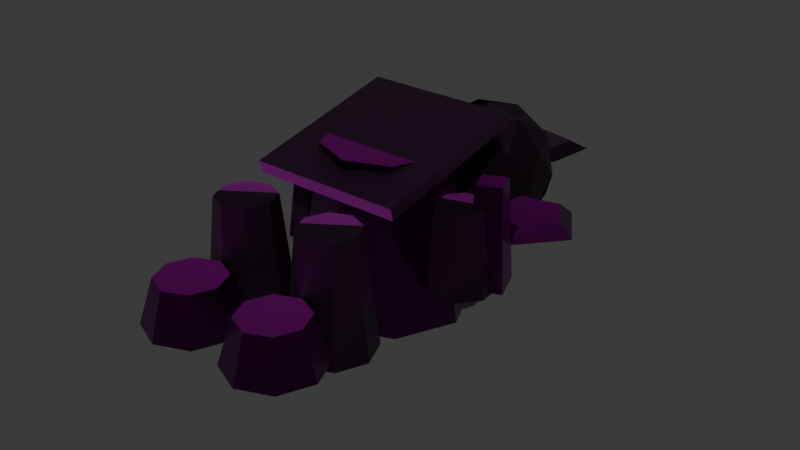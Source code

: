 # Source: OriginalArt_Source.blend  (saved by Blender 5.2.44; exported with 4.5.12 LTS)
import bpy
from mathutils import Matrix  # noqa: F401  (used for matrix-valued properties, if any)

bpy.ops.wm.read_factory_settings(use_empty=True)
scene = bpy.context.scene
scene.name = 'Scene'

# ---- collections
col_collection = bpy.data.collections.new('Collection'); scene.collection.children.link(col_collection)

# ---- images (referenced by path relative to the original .blend; pixels are not part of the script)
import os
ASSET_DIR = os.environ.get("B2B_ASSET_DIR", "")  # directory of the original .blend (textures are referenced by path, not embedded)
HERE = os.path.dirname(os.path.abspath(__file__))  # packed textures are extracted next to this script under _unpacked/

def load_image(name, relpath, width, height, colorspace="sRGB"):
    """Load a texture the original file referenced (path relative to the .blend, or extracted next to this script)."""
    p = next((c for c in (os.path.join(HERE, relpath), os.path.join(ASSET_DIR, relpath)) if relpath and os.path.exists(c)), "")
    if p:
        img = bpy.data.images.load(p, check_existing=True)
        img.name = name
    else:  # same state as the original file: an image datablock whose file is absent (Cycles renders it pink)
        img = bpy.data.images.new(name, width, height)
        img.source = "FILE"
        img.filepath = "//" + (relpath or name)
    img.colorspace_settings.name = colorspace
    return img
img_originalart_albedoatlas = load_image('OriginalArt_AlbedoAtlas', 'OriginalArt_AlbedoAtlas.png', 1024, 1024, 'sRGB')
img_originalart_normalatlas = load_image('OriginalArt_NormalAtlas', 'OriginalArt_NormalAtlas.png', 1024, 1024, 'Non-Color')

# ---- materials (node trees are filled in below, after node groups)
mat_original_umbra_metal = bpy.data.materials.new('Original_Umbra_metal')
mat_original_umbra_skin = bpy.data.materials.new('Original_Umbra_skin')
mat_original_umbra_leather = bpy.data.materials.new('Original_Umbra_leather')
mat_original_umbra_rune = bpy.data.materials.new('Original_Umbra_rune')
mat_original_umbra_fabric = bpy.data.materials.new('Original_Umbra_fabric')

# ---- material node trees
mat_original_umbra_metal.use_nodes = True; mat_original_umbra_metal.node_tree.nodes.clear()
_N = mat_original_umbra_metal.node_tree.nodes; _L = mat_original_umbra_metal.node_tree.links
n0 = _N.new('ShaderNodeBsdfPrincipled'); n0.name = 'Principled BSDF'; n0.location = (-200, 100)
n0.inputs[1].default_value = 0.7
n0.inputs[2].default_value = 0.32
n0.inputs[10].default_value = 0.005
n1 = _N.new('ShaderNodeOutputMaterial'); n1.name = 'Material Output'; n1.location = (200, 100)
n2 = _N.new('ShaderNodeTexImage'); n2.name = 'Image Texture'; n2.location = (0, 0)
n2.image = img_originalart_albedoatlas
n2.extension = 'CLIP'
n3 = _N.new('ShaderNodeMapping'); n3.name = 'Mapping'; n3.location = (0, 0)
n3.inputs[1].default_value = (0.5, 0.0625, 0.0)
n3.inputs[3].default_value = (0.0625, 0.0625, 1.0)
n4 = _N.new('ShaderNodeTexCoord'); n4.name = 'Texture Coordinate'; n4.location = (0, 0)
n5 = _N.new('ShaderNodeTexImage'); n5.name = 'Image Texture.001'; n5.location = (0, 0)
n5.image = img_originalart_normalatlas
n5.extension = 'CLIP'
n6 = _N.new('ShaderNodeMapping'); n6.name = 'Mapping.001'; n6.location = (0, 0)
n6.inputs[1].default_value = (0.5, 0.0625, 0.0)
n6.inputs[3].default_value = (0.0625, 0.0625, 1.0)
n7 = _N.new('ShaderNodeNormalMap'); n7.name = 'Normal Map'; n7.location = (0, 0)
n7.width = 160
_L.new(n0.outputs[0], n1.inputs[0])
_L.new(n4.outputs[2], n3.inputs[0])
_L.new(n3.outputs[0], n2.inputs[0])
_L.new(n2.outputs[0], n0.inputs[0])
_L.new(n4.outputs[2], n6.inputs[0])
_L.new(n6.outputs[0], n5.inputs[0])
_L.new(n5.outputs[0], n7.inputs[1])
_L.new(n7.outputs[0], n0.inputs[5])
n1.is_active_output = True
mat_original_umbra_skin.use_nodes = True; mat_original_umbra_skin.node_tree.nodes.clear()
_N = mat_original_umbra_skin.node_tree.nodes; _L = mat_original_umbra_skin.node_tree.links
n0 = _N.new('ShaderNodeBsdfPrincipled'); n0.name = 'Principled BSDF'; n0.location = (-200, 100)
n0.inputs[1].default_value = 0.16
n0.inputs[2].default_value = 0.55
n0.inputs[10].default_value = 0.005
n1 = _N.new('ShaderNodeOutputMaterial'); n1.name = 'Material Output'; n1.location = (200, 100)
n2 = _N.new('ShaderNodeTexImage'); n2.name = 'Image Texture'; n2.location = (0, 0)
n2.image = img_originalart_albedoatlas
n2.extension = 'CLIP'
n3 = _N.new('ShaderNodeMapping'); n3.name = 'Mapping'; n3.location = (0, 0)
n3.inputs[1].default_value = (0.75, 0.0625, 0.0)
n3.inputs[3].default_value = (0.0625, 0.0625, 1.0)
n4 = _N.new('ShaderNodeTexCoord'); n4.name = 'Texture Coordinate'; n4.location = (0, 0)
n5 = _N.new('ShaderNodeTexImage'); n5.name = 'Image Texture.001'; n5.location = (0, 0)
n5.image = img_originalart_normalatlas
n5.extension = 'CLIP'
n6 = _N.new('ShaderNodeMapping'); n6.name = 'Mapping.001'; n6.location = (0, 0)
n6.inputs[1].default_value = (0.75, 0.0625, 0.0)
n6.inputs[3].default_value = (0.0625, 0.0625, 1.0)
n7 = _N.new('ShaderNodeNormalMap'); n7.name = 'Normal Map'; n7.location = (0, 0)
n7.width = 160
_L.new(n0.outputs[0], n1.inputs[0])
_L.new(n4.outputs[2], n3.inputs[0])
_L.new(n3.outputs[0], n2.inputs[0])
_L.new(n2.outputs[0], n0.inputs[0])
_L.new(n4.outputs[2], n6.inputs[0])
_L.new(n6.outputs[0], n5.inputs[0])
_L.new(n5.outputs[0], n7.inputs[1])
_L.new(n7.outputs[0], n0.inputs[5])
n1.is_active_output = True
mat_original_umbra_leather.use_nodes = True; mat_original_umbra_leather.node_tree.nodes.clear()
_N = mat_original_umbra_leather.node_tree.nodes; _L = mat_original_umbra_leather.node_tree.links
n0 = _N.new('ShaderNodeBsdfPrincipled'); n0.name = 'Principled BSDF'; n0.location = (-200, 100)
n0.inputs[1].default_value = 0.16
n0.inputs[2].default_value = 0.55
n0.inputs[10].default_value = 0.005
n1 = _N.new('ShaderNodeOutputMaterial'); n1.name = 'Material Output'; n1.location = (200, 100)
n2 = _N.new('ShaderNodeTexImage'); n2.name = 'Image Texture'; n2.location = (0, 0)
n2.image = img_originalart_albedoatlas
n2.extension = 'CLIP'
n3 = _N.new('ShaderNodeMapping'); n3.name = 'Mapping'; n3.location = (0, 0)
n3.inputs[1].default_value = (0.625, 0.0625, 0.0)
n3.inputs[3].default_value = (0.0625, 0.0625, 1.0)
n4 = _N.new('ShaderNodeTexCoord'); n4.name = 'Texture Coordinate'; n4.location = (0, 0)
n5 = _N.new('ShaderNodeTexImage'); n5.name = 'Image Texture.001'; n5.location = (0, 0)
n5.image = img_originalart_normalatlas
n5.extension = 'CLIP'
n6 = _N.new('ShaderNodeMapping'); n6.name = 'Mapping.001'; n6.location = (0, 0)
n6.inputs[1].default_value = (0.625, 0.0625, 0.0)
n6.inputs[3].default_value = (0.0625, 0.0625, 1.0)
n7 = _N.new('ShaderNodeNormalMap'); n7.name = 'Normal Map'; n7.location = (0, 0)
n7.width = 160
_L.new(n0.outputs[0], n1.inputs[0])
_L.new(n4.outputs[2], n3.inputs[0])
_L.new(n3.outputs[0], n2.inputs[0])
_L.new(n2.outputs[0], n0.inputs[0])
_L.new(n4.outputs[2], n6.inputs[0])
_L.new(n6.outputs[0], n5.inputs[0])
_L.new(n5.outputs[0], n7.inputs[1])
_L.new(n7.outputs[0], n0.inputs[5])
n1.is_active_output = True
mat_original_umbra_rune.use_nodes = True; mat_original_umbra_rune.node_tree.nodes.clear()
_N = mat_original_umbra_rune.node_tree.nodes; _L = mat_original_umbra_rune.node_tree.links
n0 = _N.new('ShaderNodeBsdfPrincipled'); n0.name = 'Principled BSDF'; n0.location = (-200, 100)
n0.inputs[1].default_value = 0.16
n0.inputs[2].default_value = 0.55
n0.inputs[10].default_value = 0.005
n1 = _N.new('ShaderNodeOutputMaterial'); n1.name = 'Material Output'; n1.location = (200, 100)
n2 = _N.new('ShaderNodeTexImage'); n2.name = 'Image Texture'; n2.location = (0, 0)
n2.image = img_originalart_albedoatlas
n2.extension = 'CLIP'
n3 = _N.new('ShaderNodeMapping'); n3.name = 'Mapping'; n3.location = (0, 0)
n3.inputs[1].default_value = (0.6875, 0.0625, 0.0)
n3.inputs[3].default_value = (0.0625, 0.0625, 1.0)
n4 = _N.new('ShaderNodeTexCoord'); n4.name = 'Texture Coordinate'; n4.location = (0, 0)
n5 = _N.new('ShaderNodeTexImage'); n5.name = 'Image Texture.001'; n5.location = (0, 0)
n5.image = img_originalart_normalatlas
n5.extension = 'CLIP'
n6 = _N.new('ShaderNodeMapping'); n6.name = 'Mapping.001'; n6.location = (0, 0)
n6.inputs[1].default_value = (0.6875, 0.0625, 0.0)
n6.inputs[3].default_value = (0.0625, 0.0625, 1.0)
n7 = _N.new('ShaderNodeNormalMap'); n7.name = 'Normal Map'; n7.location = (0, 0)
n7.width = 160
_L.new(n0.outputs[0], n1.inputs[0])
_L.new(n4.outputs[2], n3.inputs[0])
_L.new(n3.outputs[0], n2.inputs[0])
_L.new(n2.outputs[0], n0.inputs[0])
_L.new(n4.outputs[2], n6.inputs[0])
_L.new(n6.outputs[0], n5.inputs[0])
_L.new(n5.outputs[0], n7.inputs[1])
_L.new(n7.outputs[0], n0.inputs[5])
n1.is_active_output = True
mat_original_umbra_fabric.use_nodes = True; mat_original_umbra_fabric.node_tree.nodes.clear()
_N = mat_original_umbra_fabric.node_tree.nodes; _L = mat_original_umbra_fabric.node_tree.links
n0 = _N.new('ShaderNodeBsdfPrincipled'); n0.name = 'Principled BSDF'; n0.location = (-200, 100)
n0.inputs[1].default_value = 0.16
n0.inputs[2].default_value = 0.55
n0.inputs[10].default_value = 0.005
n1 = _N.new('ShaderNodeOutputMaterial'); n1.name = 'Material Output'; n1.location = (200, 100)
n2 = _N.new('ShaderNodeTexImage'); n2.name = 'Image Texture'; n2.location = (0, 0)
n2.image = img_originalart_albedoatlas
n2.extension = 'CLIP'
n3 = _N.new('ShaderNodeMapping'); n3.name = 'Mapping'; n3.location = (0, 0)
n3.inputs[1].default_value = (0.5625, 0.0625, 0.0)
n3.inputs[3].default_value = (0.0625, 0.0625, 1.0)
n4 = _N.new('ShaderNodeTexCoord'); n4.name = 'Texture Coordinate'; n4.location = (0, 0)
n5 = _N.new('ShaderNodeTexImage'); n5.name = 'Image Texture.001'; n5.location = (0, 0)
n5.image = img_originalart_normalatlas
n5.extension = 'CLIP'
n6 = _N.new('ShaderNodeMapping'); n6.name = 'Mapping.001'; n6.location = (0, 0)
n6.inputs[1].default_value = (0.5625, 0.0625, 0.0)
n6.inputs[3].default_value = (0.0625, 0.0625, 1.0)
n7 = _N.new('ShaderNodeNormalMap'); n7.name = 'Normal Map'; n7.location = (0, 0)
n7.width = 160
_L.new(n0.outputs[0], n1.inputs[0])
_L.new(n4.outputs[2], n3.inputs[0])
_L.new(n3.outputs[0], n2.inputs[0])
_L.new(n2.outputs[0], n0.inputs[0])
_L.new(n4.outputs[2], n6.inputs[0])
_L.new(n6.outputs[0], n5.inputs[0])
_L.new(n5.outputs[0], n7.inputs[1])
_L.new(n7.outputs[0], n0.inputs[5])
n1.is_active_output = True

# ---- world
world_world = bpy.data.worlds.new('World'); scene.world = world_world
world_world.use_nodes = True; world_world.node_tree.nodes.clear()
_N = world_world.node_tree.nodes; _L = world_world.node_tree.links
n0 = _N.new('ShaderNodeOutputWorld'); n0.name = 'World Output'; n0.location = (200, 100)
n1 = _N.new('ShaderNodeBackground'); n1.name = 'Background'; n1.location = (-200, 100)
n1.inputs[0].default_value = (0.05088, 0.05088, 0.05088, 1.0)
_L.new(n1.outputs[0], n0.inputs[0])
n0.is_active_output = True
world_world.color = (0.05088, 0.05088, 0.05088)
world_world.sun_shadow_jitter_overblur = 0.0

# ---- meshes
me_cone = bpy.data.meshes.new('Cone')
me_cone.from_pydata([(0.0, 0.4, -0.39), (0.0, 0.28, 0.39), (0.297, 0.2828, -0.39), (0.2079, 0.198, 0.39), (0.42, 0.0, -0.39), (0.294, 0.0, 0.39), (0.297, -0.2828, -0.39), (0.2079, -0.198, 0.39), (0.0, -0.4, -0.39), (0.0, -0.28, 0.39), (-0.297, -0.2828, -0.39), (-0.2079, -0.198, 0.39), (-0.42, 0.0, -0.39), (-0.294, 0.0, 0.39), (-0.297, 0.2828, -0.39), (-0.2079, 0.198, 0.39), (0.0, 0.8, -0.34), (0.246, 0.6213, -0.1521), (-0.09397, 0.5108, -0.1521), (-0.3041, 0.8, -0.1521), (-0.09397, 1.089, -0.1521), (0.246, 0.9787, -0.1521), (0.09397, 0.5108, 0.1521), (-0.246, 0.6213, 0.1521), (-0.246, 0.9787, 0.1521), (0.09397, 1.089, 0.1521), (0.3041, 0.8, 0.1521), (0.0, 0.8, 0.34), (-0.05523, 0.63, -0.2892), (0.1446, 0.6949, -0.2892), (0.08938, 0.5249, -0.1788), (0.2892, 0.8, -0.1788), (0.1446, 0.9051, -0.2892), (-0.1787, 0.8, -0.2892), (-0.234, 0.63, -0.1788), (-0.05523, 0.97, -0.2892), (-0.234, 0.97, -0.1788), (0.08938, 1.075, -0.1788), (0.3234, 0.6949, 0.0), (0.3234, 0.9051, 0.0), (0.0, 0.46, 0.0), (0.1998, 0.5249, 0.0), (-0.3234, 0.6949, 0.0), (-0.1998, 0.5249, 0.0), (-0.1998, 1.075, 0.0), (-0.3234, 0.9051, 0.0), (0.1998, 1.075, 0.0), (0.0, 1.14, 0.0), (0.234, 0.63, 0.1788), (-0.08938, 0.5249, 0.1788), (-0.2892, 0.8, 0.1788), (-0.08938, 1.075, 0.1788), (0.234, 0.97, 0.1788), (0.05523, 0.63, 0.2892), (0.1787, 0.8, 0.2892), (-0.1446, 0.6949, 0.2892), (-0.1446, 0.9051, 0.2892), (0.05523, 0.97, 0.2892), (-0.4669, 0.1834, -0.2), (-0.4528, 0.1344, 0.2), (-0.3376, 0.1687, -0.2), (-0.3623, 0.1241, 0.2), (-0.2566, 0.06686, -0.2), (-0.3056, 0.0528, 0.2), (-0.2713, -0.06242, -0.2), (-0.3159, -0.03769, 0.2), (-0.3731, -0.1434, -0.2), (-0.3872, -0.09439, 0.2), (-0.5024, -0.1287, -0.2), (-0.4777, -0.08408, 0.2), (-0.5834, -0.02686, -0.2), (-0.5344, -0.0128, 0.2), (-0.5687, 0.1024, -0.2), (-0.5241, 0.07769, 0.2), (0.4669, 0.1834, -0.2), (0.4528, 0.1344, 0.2), (0.5687, 0.1024, -0.2), (0.5241, 0.07769, 0.2), (0.5834, -0.02686, -0.2), (0.5344, -0.0128, 0.2), (0.5024, -0.1287, -0.2), (0.4777, -0.08408, 0.2), (0.3731, -0.1434, -0.2), (0.3872, -0.09439, 0.2), (0.2713, -0.06242, -0.2), (0.3159, -0.03769, 0.2), (0.2566, 0.06686, -0.2), (0.3056, 0.0528, 0.2), (0.3376, 0.1687, -0.2), (0.3623, 0.1241, 0.2), (-0.24, -0.42, -0.28), (-0.24, -0.48, 0.28), (-0.09858, -0.4786, -0.28), (-0.141, -0.521, 0.28), (-0.04, -0.62, -0.28), (-0.1, -0.62, 0.28), (-0.09858, -0.7614, -0.28), (-0.141, -0.719, 0.28), (-0.24, -0.82, -0.28), (-0.24, -0.76, 0.28), (-0.3814, -0.7614, -0.28), (-0.339, -0.719, 0.28), (-0.44, -0.62, -0.28), (-0.38, -0.62, 0.28), (-0.3814, -0.4786, -0.28), (-0.339, -0.521, 0.28), (0.24, -0.42, -0.28), (0.24, -0.48, 0.28), (0.3814, -0.4786, -0.28), (0.339, -0.521, 0.28), (0.44, -0.62, -0.28), (0.38, -0.62, 0.28), (0.3814, -0.7614, -0.28), (0.339, -0.719, 0.28), (0.24, -0.82, -0.28), (0.24, -0.76, 0.28), (0.09858, -0.7614, -0.28), (0.141, -0.719, 0.28), (0.04, -0.62, -0.28), (0.1, -0.62, 0.28), (0.09858, -0.4786, -0.28), (0.141, -0.521, 0.28), (-0.24, -0.72, -0.19), (-0.24, -0.789, 0.03), (-0.07737, -0.7874, -0.19), (-0.1262, -0.8362, 0.03), (-0.01, -0.95, -0.19), (-0.079, -0.95, 0.03), (-0.07737, -1.113, -0.19), (-0.1262, -1.064, 0.03), (-0.24, -1.18, -0.19), (-0.24, -1.111, 0.03), (-0.4026, -1.113, -0.19), (-0.3538, -1.064, 0.03), (-0.47, -0.95, -0.19), (-0.401, -0.95, 0.03), (-0.4026, -0.7874, -0.19), (-0.3538, -0.8362, 0.03), (0.24, -0.72, -0.19), (0.24, -0.789, 0.03), (0.4026, -0.7874, -0.19), (0.3538, -0.8362, 0.03), (0.47, -0.95, -0.19), (0.401, -0.95, 0.03), (0.4026, -1.113, -0.19), (0.3538, -1.064, 0.03), (0.24, -1.18, -0.19), (0.24, -1.111, 0.03), (0.07737, -1.113, -0.19), (0.1262, -1.064, 0.03), (0.01, -0.95, -0.19), (0.079, -0.95, 0.03), (0.07737, -0.7874, -0.19), (0.1262, -0.8362, 0.03), (0.0, 0.29, 0.0), (0.0, -0.21, -0.084), (0.3111, 0.29, -0.08201), (0.2178, -0.21, -0.1414), (0.44, 0.29, -0.28), (0.308, -0.21, -0.28), (0.3111, 0.29, -0.478), (0.2178, -0.21, -0.4186), (0.0, 0.29, -0.56), (0.0, -0.21, -0.476), (-0.3111, 0.29, -0.478), (-0.2178, -0.21, -0.4186), (-0.44, 0.29, -0.28), (-0.308, -0.21, -0.28), (-0.3111, 0.29, -0.08201), (-0.2178, -0.21, -0.1414), (0.0, 0.22, -0.64), (0.1013, 0.1464, -0.5626), (-0.03869, 0.1009, -0.5626), (-0.1252, 0.22, -0.5626), (-0.03869, 0.3391, -0.5626), (0.1013, 0.2936, -0.5626), (0.03869, 0.1009, -0.4374), (-0.1013, 0.1464, -0.4374), (-0.1013, 0.2936, -0.4374), (0.03869, 0.3391, -0.4374), (0.1252, 0.22, -0.4374), (0.0, 0.22, -0.36), (-0.02274, 0.15, -0.6191), (0.05955, 0.1767, -0.6191), (0.0368, 0.1067, -0.5736), (0.1191, 0.22, -0.5736), (0.05955, 0.2633, -0.6191), (-0.0736, 0.22, -0.6191), (-0.09635, 0.15, -0.5736), (-0.02274, 0.29, -0.6191), (-0.09635, 0.29, -0.5736), (0.0368, 0.3333, -0.5736), (0.1331, 0.1767, -0.5), (0.1331, 0.2633, -0.5), (0.0, 0.08, -0.5), (0.08229, 0.1067, -0.5), (-0.1331, 0.1767, -0.5), (-0.08229, 0.1067, -0.5), (-0.08229, 0.3333, -0.5), (-0.1331, 0.2633, -0.5), (0.08229, 0.3333, -0.5), (0.0, 0.36, -0.5), (0.09635, 0.15, -0.4264), (-0.0368, 0.1067, -0.4264), (-0.1191, 0.22, -0.4264), (-0.0368, 0.3333, -0.4264), (0.09635, 0.29, -0.4264), (0.02274, 0.15, -0.3809), (0.0736, 0.22, -0.3809), (-0.05955, 0.1767, -0.3809), (-0.05955, 0.2633, -0.3809), (0.02274, 0.29, -0.3809), (-0.38, -0.3948, 0.2654), (-0.38, -0.4073, 0.3241), (-0.38, 0.4073, 0.4359), (-0.38, 0.3948, 0.4946), (0.38, -0.3948, 0.2654), (0.38, -0.4073, 0.3241), (0.38, 0.4073, 0.4359), (0.38, 0.3948, 0.4946), (-0.5899, 0.6625, -0.03), (-0.5629, 0.5958, 0.03), (-0.3161, 0.5943, -0.03), (-0.3713, 0.548, 0.03), (-0.2965, 0.3128, -0.03), (-0.3575, 0.351, 0.03), (-0.5581, 0.2071, -0.03), (-0.5406, 0.277, 0.03), (-0.7394, 0.4233, -0.03), (-0.6676, 0.4283, 0.03), (0.5899, 0.6625, -0.03), (0.5629, 0.5958, 0.03), (0.7394, 0.4233, -0.03), (0.6676, 0.4283, 0.03), (0.5581, 0.2071, -0.03), (0.5406, 0.277, 0.03), (0.2965, 0.3128, -0.03), (0.3575, 0.351, 0.03), (0.3161, 0.5943, -0.03), (0.3713, 0.548, 0.03), (-0.06064, 1.411, -0.02), (-0.04245, 1.348, 0.02), (0.2555, 1.344, -0.02), (0.1789, 1.301, 0.02), (0.2186, 1.078, -0.02), (0.153, 1.114, 0.02), (-0.1204, 0.9803, -0.02), (-0.08431, 1.046, 0.02), (-0.293, 1.187, -0.02), (-0.2051, 1.191, 0.02)], [], [(0, 1, 3, 2), (2, 3, 5, 4), (4, 5, 7, 6), (6, 7, 9, 8), (8, 9, 11, 10), (10, 11, 13, 12), (3, 1, 15, 13, 11, 9, 7, 5), (12, 13, 15, 14), (14, 15, 1, 0), (0, 2, 4, 6, 8, 10, 12, 14), (16, 29, 28), (17, 29, 31), (16, 28, 33), (16, 33, 35), (16, 35, 32), (17, 31, 38), (18, 30, 40), (19, 34, 42), (20, 36, 44), (21, 37, 46), (17, 38, 41), (18, 40, 43), (19, 42, 45), (20, 44, 47), (21, 46, 39), (22, 48, 53), (23, 49, 55), (24, 50, 56), (25, 51, 57), (26, 52, 54), (54, 57, 27), (54, 52, 57), (52, 25, 57), (57, 56, 27), (57, 51, 56), (51, 24, 56), (56, 55, 27), (56, 50, 55), (50, 23, 55), (55, 53, 27), (55, 49, 53), (49, 22, 53), (53, 54, 27), (53, 48, 54), (48, 26, 54), (39, 52, 26), (39, 46, 52), (46, 25, 52), (47, 51, 25), (47, 44, 51), (44, 24, 51), (45, 50, 24), (45, 42, 50), (42, 23, 50), (43, 49, 23), (43, 40, 49), (40, 22, 49), (41, 48, 22), (41, 38, 48), (38, 26, 48), (46, 47, 25), (46, 37, 47), (37, 20, 47), (44, 45, 24), (44, 36, 45), (36, 19, 45), (42, 43, 23), (42, 34, 43), (34, 18, 43), (40, 41, 22), (40, 30, 41), (30, 17, 41), (38, 39, 26), (38, 31, 39), (31, 21, 39), (32, 37, 21), (32, 35, 37), (35, 20, 37), (35, 36, 20), (35, 33, 36), (33, 19, 36), (33, 34, 19), (33, 28, 34), (28, 18, 34), (31, 32, 21), (31, 29, 32), (29, 16, 32), (28, 30, 18), (28, 29, 30), (29, 17, 30), (58, 59, 61, 60), (60, 61, 63, 62), (62, 63, 65, 64), (64, 65, 67, 66), (66, 67, 69, 68), (68, 69, 71, 70), (61, 59, 73, 71, 69, 67, 65, 63), (70, 71, 73, 72), (72, 73, 59, 58), (58, 60, 62, 64, 66, 68, 70, 72), (74, 75, 77, 76), (76, 77, 79, 78), (78, 79, 81, 80), (80, 81, 83, 82), (82, 83, 85, 84), (84, 85, 87, 86), (77, 75, 89, 87, 85, 83, 81, 79), (86, 87, 89, 88), (88, 89, 75, 74), (74, 76, 78, 80, 82, 84, 86, 88), (90, 91, 93, 92), (92, 93, 95, 94), (94, 95, 97, 96), (96, 97, 99, 98), (98, 99, 101, 100), (100, 101, 103, 102), (93, 91, 105, 103, 101, 99, 97, 95), (102, 103, 105, 104), (104, 105, 91, 90), (90, 92, 94, 96, 98, 100, 102, 104), (106, 107, 109, 108), (108, 109, 111, 110), (110, 111, 113, 112), (112, 113, 115, 114), (114, 115, 117, 116), (116, 117, 119, 118), (109, 107, 121, 119, 117, 115, 113, 111), (118, 119, 121, 120), (120, 121, 107, 106), (106, 108, 110, 112, 114, 116, 118, 120), (122, 123, 125, 124), (124, 125, 127, 126), (126, 127, 129, 128), (128, 129, 131, 130), (130, 131, 133, 132), (132, 133, 135, 134), (125, 123, 137, 135, 133, 131, 129, 127), (134, 135, 137, 136), (136, 137, 123, 122), (122, 124, 126, 128, 130, 132, 134, 136), (138, 139, 141, 140), (140, 141, 143, 142), (142, 143, 145, 144), (144, 145, 147, 146), (146, 147, 149, 148), (148, 149, 151, 150), (141, 139, 153, 151, 149, 147, 145, 143), (150, 151, 153, 152), (152, 153, 139, 138), (138, 140, 142, 144, 146, 148, 150, 152), (154, 155, 157, 156), (156, 157, 159, 158), (158, 159, 161, 160), (160, 161, 163, 162), (162, 163, 165, 164), (164, 165, 167, 166), (157, 155, 169, 167, 165, 163, 161, 159), (166, 167, 169, 168), (168, 169, 155, 154), (154, 156, 158, 160, 162, 164, 166, 168), (170, 183, 182), (171, 183, 185), (170, 182, 187), (170, 187, 189), (170, 189, 186), (171, 185, 192), (172, 184, 194), (173, 188, 196), (174, 190, 198), (175, 191, 200), (171, 192, 195), (172, 194, 197), (173, 196, 199), (174, 198, 201), (175, 200, 193), (176, 202, 207), (177, 203, 209), (178, 204, 210), (179, 205, 211), (180, 206, 208), (208, 211, 181), (208, 206, 211), (206, 179, 211), (211, 210, 181), (211, 205, 210), (205, 178, 210), (210, 209, 181), (210, 204, 209), (204, 177, 209), (209, 207, 181), (209, 203, 207), (203, 176, 207), (207, 208, 181), (207, 202, 208), (202, 180, 208), (193, 206, 180), (193, 200, 206), (200, 179, 206), (201, 205, 179), (201, 198, 205), (198, 178, 205), (199, 204, 178), (199, 196, 204), (196, 177, 204), (197, 203, 177), (197, 194, 203), (194, 176, 203), (195, 202, 176), (195, 192, 202), (192, 180, 202), (200, 201, 179), (200, 191, 201), (191, 174, 201), (198, 199, 178), (198, 190, 199), (190, 173, 199), (196, 197, 177), (196, 188, 197), (188, 172, 197), (194, 195, 176), (194, 184, 195), (184, 171, 195), (192, 193, 180), (192, 185, 193), (185, 175, 193), (186, 191, 175), (186, 189, 191), (189, 174, 191), (189, 190, 174), (189, 187, 190), (187, 173, 190), (187, 188, 173), (187, 182, 188), (182, 172, 188), (185, 186, 175), (185, 183, 186), (183, 170, 186), (182, 184, 172), (182, 183, 184), (183, 171, 184), (212, 213, 215, 214), (214, 215, 219, 218), (218, 219, 217, 216), (216, 217, 213, 212), (214, 218, 216, 212), (219, 215, 213, 217), (220, 221, 223, 222), (222, 223, 225, 224), (224, 225, 227, 226), (223, 221, 229, 227, 225), (226, 227, 229, 228), (228, 229, 221, 220), (220, 222, 224, 226, 228), (230, 231, 233, 232), (232, 233, 235, 234), (234, 235, 237, 236), (233, 231, 239, 237, 235), (236, 237, 239, 238), (238, 239, 231, 230), (230, 232, 234, 236, 238), (240, 241, 243, 242), (242, 243, 245, 244), (244, 245, 247, 246), (243, 241, 249, 247, 245), (246, 247, 249, 248), (248, 249, 241, 240), (240, 242, 244, 246, 248)])
me_cone.polygons.foreach_set('material_index', [0, 0, 0, 0, 0, 0, 0, 0, 0, 0, 1, 1, 1, 1, 1, 1, 1, 1, 1, 1, 1, 1, 1, 1, 1, 1, 1, 1, 1, 1, 1, 1, 1, 1, 1, 1, 1, 1, 1, 1, 1, 1, 1, 1, 1, 1, 1, 1, 1, 1, 1, 1, 1, 1, 1, 1, 1, 1, 1, 1, 1, 1, 1, 1, 1, 1, 1, 1, 1, 1, 1, 1, 1, 1, 1, 1, 1, 1, 1, 1, 1, 1, 1, 1, 1, 1, 1, 1, 1, 1, 2, 2, 2, 2, 2, 2, 2, 2, 2, 2, 2, 2, 2, 2, 2, 2, 2, 2, 2, 2, 2, 2, 2, 2, 2, 2, 2, 2, 2, 2, 2, 2, 2, 2, 2, 2, 2, 2, 2, 2, 0, 0, 0, 0, 0, 0, 0, 0, 0, 0, 0, 0, 0, 0, 0, 0, 0, 0, 0, 0, 0, 0, 0, 0, 0, 0, 0, 0, 0, 0, 3, 3, 3, 3, 3, 3, 3, 3, 3, 3, 3, 3, 3, 3, 3, 3, 3, 3, 3, 3, 3, 3, 3, 3, 3, 3, 3, 3, 3, 3, 3, 3, 3, 3, 3, 3, 3, 3, 3, 3, 3, 3, 3, 3, 3, 3, 3, 3, 3, 3, 3, 3, 3, 3, 3, 3, 3, 3, 3, 3, 3, 3, 3, 3, 3, 3, 3, 3, 3, 3, 3, 3, 3, 3, 3, 3, 3, 3, 3, 3, 4, 4, 4, 4, 4, 4, 0, 0, 0, 0, 0, 0, 0, 0, 0, 0, 0, 0, 0, 0, 3, 3, 3, 3, 3, 3, 3])
_uv = me_cone.uv_layers.new(name='UVMap')
_uv.uv.foreach_set('vector', [1.0, 0.5, 1.0, 1.0, 0.875, 1.0, 0.875, 0.5, 0.875, 0.5, 0.875, 1.0, 0.75, 1.0, 0.75, 0.5, 0.75, 0.5, 0.75, 1.0, 0.625, 1.0, 0.625, 0.5, 0.625, 0.5, 0.625, 1.0, 0.5, 1.0, 0.5, 0.5, 0.5, 0.5, 0.5, 1.0, 0.375, 1.0, 0.375, 0.5, 0.375, 0.5, 0.375, 1.0, 0.25, 1.0, 0.25, 0.5, 0.4197, 0.4197, 0.25, 0.49, 0.08029, 0.4197, 0.01, 0.25, 0.08029, 0.08029, 0.25, 0.01, 0.4197, 0.08029, 0.49, 0.25, 0.25, 0.5, 0.25, 1.0, 0.125, 1.0, 0.125, 0.5, 0.125, 0.5, 0.125, 1.0, 0.0, 1.0, 0.0, 0.5, 0.75, 0.49, 0.9197, 0.4197, 0.99, 0.25, 0.9197, 0.08029, 0.75, 0.01, 0.5803, 0.08029, 0.51, 0.25, 0.5803, 0.4197, 0.1818, 0.0, 0.2273, 0.07873, 0.1364, 0.07873, 0.2727, 0.1575, 0.3182, 0.07873, 0.3636, 0.1575, 0.9091, 0.0, 0.9545, 0.07873, 0.8636, 0.07873, 0.7273, 0.0, 0.7727, 0.07873, 0.6818, 0.07873, 0.5455, 0.0, 0.5909, 0.07873, 0.5, 0.07873, 0.2727, 0.1575, 0.3636, 0.1575, 0.3182, 0.2362, 0.09091, 0.1575, 0.1818, 0.1575, 0.1364, 0.2362, 0.8182, 0.1575, 0.9091, 0.1575, 0.8636, 0.2362, 0.6364, 0.1575, 0.7273, 0.1575, 0.6818, 0.2362, 0.4545, 0.1575, 0.5455, 0.1575, 0.5, 0.2362, 0.2727, 0.1575, 0.3182, 0.2362, 0.2273, 0.2362, 0.09091, 0.1575, 0.1364, 0.2362, 0.04546, 0.2362, 0.8182, 0.1575, 0.8636, 0.2362, 0.7727, 0.2362, 0.6364, 0.1575, 0.6818, 0.2362, 0.5909, 0.2362, 0.4545, 0.1575, 0.5, 0.2362, 0.4091, 0.2362, 0.1818, 0.3149, 0.2727, 0.3149, 0.2273, 0.3937, 0.0, 0.3149, 0.09091, 0.3149, 0.04546, 0.3937, 0.7273, 0.3149, 0.8182, 0.3149, 0.7727, 0.3937, 0.5455, 0.3149, 0.6364, 0.3149, 0.5909, 0.3937, 0.3636, 0.3149, 0.4545, 0.3149, 0.4091, 0.3937, 0.4091, 0.3937, 0.5, 0.3937, 0.4545, 0.4724, 0.4091, 0.3937, 0.4545, 0.3149, 0.5, 0.3937, 0.4545, 0.3149, 0.5455, 0.3149, 0.5, 0.3937, 0.5909, 0.3937, 0.6818, 0.3937, 0.6364, 0.4724, 0.5909, 0.3937, 0.6364, 0.3149, 0.6818, 0.3937, 0.6364, 0.3149, 0.7273, 0.3149, 0.6818, 0.3937, 0.7727, 0.3937, 0.8636, 0.3937, 0.8182, 0.4724, 0.7727, 0.3937, 0.8182, 0.3149, 0.8636, 0.3937, 0.8182, 0.3149, 0.9091, 0.3149, 0.8636, 0.3937, 0.04546, 0.3937, 0.1364, 0.3937, 0.09091, 0.4724, 0.04546, 0.3937, 0.09091, 0.3149, 0.1364, 0.3937, 0.09091, 0.3149, 0.1818, 0.3149, 0.1364, 0.3937, 0.2273, 0.3937, 0.3182, 0.3937, 0.2727, 0.4724, 0.2273, 0.3937, 0.2727, 0.3149, 0.3182, 0.3937, 0.2727, 0.3149, 0.3636, 0.3149, 0.3182, 0.3937, 0.4091, 0.2362, 0.4545, 0.3149, 0.3636, 0.3149, 0.4091, 0.2362, 0.5, 0.2362, 0.4545, 0.3149, 0.5, 0.2362, 0.5455, 0.3149, 0.4545, 0.3149, 0.5909, 0.2362, 0.6364, 0.3149, 0.5455, 0.3149, 0.5909, 0.2362, 0.6818, 0.2362, 0.6364, 0.3149, 0.6818, 0.2362, 0.7273, 0.3149, 0.6364, 0.3149, 0.7727, 0.2362, 0.8182, 0.3149, 0.7273, 0.3149, 0.7727, 0.2362, 0.8636, 0.2362, 0.8182, 0.3149, 0.8636, 0.2362, 0.9091, 0.3149, 0.8182, 0.3149, 0.04546, 0.2362, 0.09091, 0.3149, 0.0, 0.3149, 0.04546, 0.2362, 0.1364, 0.2362, 0.09091, 0.3149, 0.1364, 0.2362, 0.1818, 0.3149, 0.09091, 0.3149, 0.2273, 0.2362, 0.2727, 0.3149, 0.1818, 0.3149, 0.2273, 0.2362, 0.3182, 0.2362, 0.2727, 0.3149, 0.3182, 0.2362, 0.3636, 0.3149, 0.2727, 0.3149, 0.5, 0.2362, 0.5909, 0.2362, 0.5455, 0.3149, 0.5, 0.2362, 0.5455, 0.1575, 0.5909, 0.2362, 0.5455, 0.1575, 0.6364, 0.1575, 0.5909, 0.2362, 0.6818, 0.2362, 0.7727, 0.2362, 0.7273, 0.3149, 0.6818, 0.2362, 0.7273, 0.1575, 0.7727, 0.2362, 0.7273, 0.1575, 0.8182, 0.1575, 0.7727, 0.2362, 0.8636, 0.2362, 0.9545, 0.2362, 0.9091, 0.3149, 0.8636, 0.2362, 0.9091, 0.1575, 0.9545, 0.2362, 0.9091, 0.1575, 1.0, 0.1575, 0.9545, 0.2362, 0.1364, 0.2362, 0.2273, 0.2362, 0.1818, 0.3149, 0.1364, 0.2362, 0.1818, 0.1575, 0.2273, 0.2362, 0.1818, 0.1575, 0.2727, 0.1575, 0.2273, 0.2362, 0.3182, 0.2362, 0.4091, 0.2362, 0.3636, 0.3149, 0.3182, 0.2362, 0.3636, 0.1575, 0.4091, 0.2362, 0.3636, 0.1575, 0.4545, 0.1575, 0.4091, 0.2362, 0.5, 0.07873, 0.5455, 0.1575, 0.4545, 0.1575, 0.5, 0.07873, 0.5909, 0.07873, 0.5455, 0.1575, 0.5909, 0.07873, 0.6364, 0.1575, 0.5455, 0.1575, 0.6818, 0.07873, 0.7273, 0.1575, 0.6364, 0.1575, 0.6818, 0.07873, 0.7727, 0.07873, 0.7273, 0.1575, 0.7727, 0.07873, 0.8182, 0.1575, 0.7273, 0.1575, 0.8636, 0.07873, 0.9091, 0.1575, 0.8182, 0.1575, 0.8636, 0.07873, 0.9545, 0.07873, 0.9091, 0.1575, 0.9545, 0.07873, 1.0, 0.1575, 0.9091, 0.1575, 0.3636, 0.1575, 0.4091, 0.07873, 0.4545, 0.1575, 0.3636, 0.1575, 0.3182, 0.07873, 0.4091, 0.07873, 0.3182, 0.07873, 0.3636, 0.0, 0.4091, 0.07873, 0.1364, 0.07873, 0.1818, 0.1575, 0.09091, 0.1575, 0.1364, 0.07873, 0.2273, 0.07873, 0.1818, 0.1575, 0.2273, 0.07873, 0.2727, 0.1575, 0.1818, 0.1575, 1.0, 0.5, 1.0, 1.0, 0.875, 1.0, 0.875, 0.5, 0.875, 0.5, 0.875, 1.0, 0.75, 1.0, 0.75, 0.5, 0.75, 0.5, 0.75, 1.0, 0.625, 1.0, 0.625, 0.5, 0.625, 0.5, 0.625, 1.0, 0.5, 1.0, 0.5, 0.5, 0.5, 0.5, 0.5, 1.0, 0.375, 1.0, 0.375, 0.5, 0.375, 0.5, 0.375, 1.0, 0.25, 1.0, 0.25, 0.5, 0.4197, 0.4197, 0.25, 0.49, 0.08029, 0.4197, 0.01, 0.25, 0.08029, 0.08029, 0.25, 0.01, 0.4197, 0.08029, 0.49, 0.25, 0.25, 0.5, 0.25, 1.0, 0.125, 1.0, 0.125, 0.5, 0.125, 0.5, 0.125, 1.0, 0.0, 1.0, 0.0, 0.5, 0.75, 0.49, 0.9197, 0.4197, 0.99, 0.25, 0.9197, 0.08029, 0.75, 0.01, 0.5803, 0.08029, 0.51, 0.25, 0.5803, 0.4197, 1.0, 0.5, 1.0, 1.0, 0.875, 1.0, 0.875, 0.5, 0.875, 0.5, 0.875, 1.0, 0.75, 1.0, 0.75, 0.5, 0.75, 0.5, 0.75, 1.0, 0.625, 1.0, 0.625, 0.5, 0.625, 0.5, 0.625, 1.0, 0.5, 1.0, 0.5, 0.5, 0.5, 0.5, 0.5, 1.0, 0.375, 1.0, 0.375, 0.5, 0.375, 0.5, 0.375, 1.0, 0.25, 1.0, 0.25, 0.5, 0.4197, 0.4197, 0.25, 0.49, 0.08029, 0.4197, 0.01, 0.25, 0.08029, 0.08029, 0.25, 0.01, 0.4197, 0.08029, 0.49, 0.25, 0.25, 0.5, 0.25, 1.0, 0.125, 1.0, 0.125, 0.5, 0.125, 0.5, 0.125, 1.0, 0.0, 1.0, 0.0, 0.5, 0.75, 0.49, 0.9197, 0.4197, 0.99, 0.25, 0.9197, 0.08029, 0.75, 0.01, 0.5803, 0.08029, 0.51, 0.25, 0.5803, 0.4197, 1.0, 0.5, 1.0, 1.0, 0.875, 1.0, 0.875, 0.5, 0.875, 0.5, 0.875, 1.0, 0.75, 1.0, 0.75, 0.5, 0.75, 0.5, 0.75, 1.0, 0.625, 1.0, 0.625, 0.5, 0.625, 0.5, 0.625, 1.0, 0.5, 1.0, 0.5, 0.5, 0.5, 0.5, 0.5, 1.0, 0.375, 1.0, 0.375, 0.5, 0.375, 0.5, 0.375, 1.0, 0.25, 1.0, 0.25, 0.5, 0.4197, 0.4197, 0.25, 0.49, 0.08029, 0.4197, 0.01, 0.25, 0.08029, 0.08029, 0.25, 0.01, 0.4197, 0.08029, 0.49, 0.25, 0.25, 0.5, 0.25, 1.0, 0.125, 1.0, 0.125, 0.5, 0.125, 0.5, 0.125, 1.0, 0.0, 1.0, 0.0, 0.5, 0.75, 0.49, 0.9197, 0.4197, 0.99, 0.25, 0.9197, 0.08029, 0.75, 0.01, 0.5803, 0.08029, 0.51, 0.25, 0.5803, 0.4197, 1.0, 0.5, 1.0, 1.0, 0.875, 1.0, 0.875, 0.5, 0.875, 0.5, 0.875, 1.0, 0.75, 1.0, 0.75, 0.5, 0.75, 0.5, 0.75, 1.0, 0.625, 1.0, 0.625, 0.5, 0.625, 0.5, 0.625, 1.0, 0.5, 1.0, 0.5, 0.5, 0.5, 0.5, 0.5, 1.0, 0.375, 1.0, 0.375, 0.5, 0.375, 0.5, 0.375, 1.0, 0.25, 1.0, 0.25, 0.5, 0.4197, 0.4197, 0.25, 0.49, 0.08029, 0.4197, 0.01, 0.25, 0.08029, 0.08029, 0.25, 0.01, 0.4197, 0.08029, 0.49, 0.25, 0.25, 0.5, 0.25, 1.0, 0.125, 1.0, 0.125, 0.5, 0.125, 0.5, 0.125, 1.0, 0.0, 1.0, 0.0, 0.5, 0.75, 0.49, 0.9197, 0.4197, 0.99, 0.25, 0.9197, 0.08029, 0.75, 0.01, 0.5803, 0.08029, 0.51, 0.25, 0.5803, 0.4197, 1.0, 0.5, 1.0, 1.0, 0.875, 1.0, 0.875, 0.5, 0.875, 0.5, 0.875, 1.0, 0.75, 1.0, 0.75, 0.5, 0.75, 0.5, 0.75, 1.0, 0.625, 1.0, 0.625, 0.5, 0.625, 0.5, 0.625, 1.0, 0.5, 1.0, 0.5, 0.5, 0.5, 0.5, 0.5, 1.0, 0.375, 1.0, 0.375, 0.5, 0.375, 0.5, 0.375, 1.0, 0.25, 1.0, 0.25, 0.5, 0.4197, 0.4197, 0.25, 0.49, 0.08029, 0.4197, 0.01, 0.25, 0.08029, 0.08029, 0.25, 0.01, 0.4197, 0.08029, 0.49, 0.25, 0.25, 0.5, 0.25, 1.0, 0.125, 1.0, 0.125, 0.5, 0.125, 0.5, 0.125, 1.0, 0.0, 1.0, 0.0, 0.5, 0.75, 0.49, 0.9197, 0.4197, 0.99, 0.25, 0.9197, 0.08029, 0.75, 0.01, 0.5803, 0.08029, 0.51, 0.25, 0.5803, 0.4197, 1.0, 0.5, 1.0, 1.0, 0.875, 1.0, 0.875, 0.5, 0.875, 0.5, 0.875, 1.0, 0.75, 1.0, 0.75, 0.5, 0.75, 0.5, 0.75, 1.0, 0.625, 1.0, 0.625, 0.5, 0.625, 0.5, 0.625, 1.0, 0.5, 1.0, 0.5, 0.5, 0.5, 0.5, 0.5, 1.0, 0.375, 1.0, 0.375, 0.5, 0.375, 0.5, 0.375, 1.0, 0.25, 1.0, 0.25, 0.5, 0.4197, 0.4197, 0.25, 0.49, 0.08029, 0.4197, 0.01, 0.25, 0.08029, 0.08029, 0.25, 0.01, 0.4197, 0.08029, 0.49, 0.25, 0.25, 0.5, 0.25, 1.0, 0.125, 1.0, 0.125, 0.5, 0.125, 0.5, 0.125, 1.0, 0.0, 1.0, 0.0, 0.5, 0.75, 0.49, 0.9197, 0.4197, 0.99, 0.25, 0.9197, 0.08029, 0.75, 0.01, 0.5803, 0.08029, 0.51, 0.25, 0.5803, 0.4197, 1.0, 0.5, 1.0, 1.0, 0.875, 1.0, 0.875, 0.5, 0.875, 0.5, 0.875, 1.0, 0.75, 1.0, 0.75, 0.5, 0.75, 0.5, 0.75, 1.0, 0.625, 1.0, 0.625, 0.5, 0.625, 0.5, 0.625, 1.0, 0.5, 1.0, 0.5, 0.5, 0.5, 0.5, 0.5, 1.0, 0.375, 1.0, 0.375, 0.5, 0.375, 0.5, 0.375, 1.0, 0.25, 1.0, 0.25, 0.5, 0.4197, 0.4197, 0.25, 0.49, 0.08029, 0.4197, 0.01, 0.25, 0.08029, 0.08029, 0.25, 0.01, 0.4197, 0.08029, 0.49, 0.25, 0.25, 0.5, 0.25, 1.0, 0.125, 1.0, 0.125, 0.5, 0.125, 0.5, 0.125, 1.0, 0.0, 1.0, 0.0, 0.5, 0.75, 0.49, 0.9197, 0.4197, 0.99, 0.25, 0.9197, 0.08029, 0.75, 0.01, 0.5803, 0.08029, 0.51, 0.25, 0.5803, 0.4197, 0.1818, 0.0, 0.2273, 0.07873, 0.1364, 0.07873, 0.2727, 0.1575, 0.3182, 0.07873, 0.3636, 0.1575, 0.9091, 0.0, 0.9545, 0.07873, 0.8636, 0.07873, 0.7273, 0.0, 0.7727, 0.07873, 0.6818, 0.07873, 0.5455, 0.0, 0.5909, 0.07873, 0.5, 0.07873, 0.2727, 0.1575, 0.3636, 0.1575, 0.3182, 0.2362, 0.09091, 0.1575, 0.1818, 0.1575, 0.1364, 0.2362, 0.8182, 0.1575, 0.9091, 0.1575, 0.8636, 0.2362, 0.6364, 0.1575, 0.7273, 0.1575, 0.6818, 0.2362, 0.4545, 0.1575, 0.5455, 0.1575, 0.5, 0.2362, 0.2727, 0.1575, 0.3182, 0.2362, 0.2273, 0.2362, 0.09091, 0.1575, 0.1364, 0.2362, 0.04546, 0.2362, 0.8182, 0.1575, 0.8636, 0.2362, 0.7727, 0.2362, 0.6364, 0.1575, 0.6818, 0.2362, 0.5909, 0.2362, 0.4545, 0.1575, 0.5, 0.2362, 0.4091, 0.2362, 0.1818, 0.3149, 0.2727, 0.3149, 0.2273, 0.3937, 0.0, 0.3149, 0.09091, 0.3149, 0.04546, 0.3937, 0.7273, 0.3149, 0.8182, 0.3149, 0.7727, 0.3937, 0.5455, 0.3149, 0.6364, 0.3149, 0.5909, 0.3937, 0.3636, 0.3149, 0.4545, 0.3149, 0.4091, 0.3937, 0.4091, 0.3937, 0.5, 0.3937, 0.4545, 0.4724, 0.4091, 0.3937, 0.4545, 0.3149, 0.5, 0.3937, 0.4545, 0.3149, 0.5455, 0.3149, 0.5, 0.3937, 0.5909, 0.3937, 0.6818, 0.3937, 0.6364, 0.4724, 0.5909, 0.3937, 0.6364, 0.3149, 0.6818, 0.3937, 0.6364, 0.3149, 0.7273, 0.3149, 0.6818, 0.3937, 0.7727, 0.3937, 0.8636, 0.3937, 0.8182, 0.4724, 0.7727, 0.3937, 0.8182, 0.3149, 0.8636, 0.3937, 0.8182, 0.3149, 0.9091, 0.3149, 0.8636, 0.3937, 0.04546, 0.3937, 0.1364, 0.3937, 0.09091, 0.4724, 0.04546, 0.3937, 0.09091, 0.3149, 0.1364, 0.3937, 0.09091, 0.3149, 0.1818, 0.3149, 0.1364, 0.3937, 0.2273, 0.3937, 0.3182, 0.3937, 0.2727, 0.4724, 0.2273, 0.3937, 0.2727, 0.3149, 0.3182, 0.3937, 0.2727, 0.3149, 0.3636, 0.3149, 0.3182, 0.3937, 0.4091, 0.2362, 0.4545, 0.3149, 0.3636, 0.3149, 0.4091, 0.2362, 0.5, 0.2362, 0.4545, 0.3149, 0.5, 0.2362, 0.5455, 0.3149, 0.4545, 0.3149, 0.5909, 0.2362, 0.6364, 0.3149, 0.5455, 0.3149, 0.5909, 0.2362, 0.6818, 0.2362, 0.6364, 0.3149, 0.6818, 0.2362, 0.7273, 0.3149, 0.6364, 0.3149, 0.7727, 0.2362, 0.8182, 0.3149, 0.7273, 0.3149, 0.7727, 0.2362, 0.8636, 0.2362, 0.8182, 0.3149, 0.8636, 0.2362, 0.9091, 0.3149, 0.8182, 0.3149, 0.04546, 0.2362, 0.09091, 0.3149, 0.0, 0.3149, 0.04546, 0.2362, 0.1364, 0.2362, 0.09091, 0.3149, 0.1364, 0.2362, 0.1818, 0.3149, 0.09091, 0.3149, 0.2273, 0.2362, 0.2727, 0.3149, 0.1818, 0.3149, 0.2273, 0.2362, 0.3182, 0.2362, 0.2727, 0.3149, 0.3182, 0.2362, 0.3636, 0.3149, 0.2727, 0.3149, 0.5, 0.2362, 0.5909, 0.2362, 0.5455, 0.3149, 0.5, 0.2362, 0.5455, 0.1575, 0.5909, 0.2362, 0.5455, 0.1575, 0.6364, 0.1575, 0.5909, 0.2362, 0.6818, 0.2362, 0.7727, 0.2362, 0.7273, 0.3149, 0.6818, 0.2362, 0.7273, 0.1575, 0.7727, 0.2362, 0.7273, 0.1575, 0.8182, 0.1575, 0.7727, 0.2362, 0.8636, 0.2362, 0.9545, 0.2362, 0.9091, 0.3149, 0.8636, 0.2362, 0.9091, 0.1575, 0.9545, 0.2362, 0.9091, 0.1575, 1.0, 0.1575, 0.9545, 0.2362, 0.1364, 0.2362, 0.2273, 0.2362, 0.1818, 0.3149, 0.1364, 0.2362, 0.1818, 0.1575, 0.2273, 0.2362, 0.1818, 0.1575, 0.2727, 0.1575, 0.2273, 0.2362, 0.3182, 0.2362, 0.4091, 0.2362, 0.3636, 0.3149, 0.3182, 0.2362, 0.3636, 0.1575, 0.4091, 0.2362, 0.3636, 0.1575, 0.4545, 0.1575, 0.4091, 0.2362, 0.5, 0.07873, 0.5455, 0.1575, 0.4545, 0.1575, 0.5, 0.07873, 0.5909, 0.07873, 0.5455, 0.1575, 0.5909, 0.07873, 0.6364, 0.1575, 0.5455, 0.1575, 0.6818, 0.07873, 0.7273, 0.1575, 0.6364, 0.1575, 0.6818, 0.07873, 0.7727, 0.07873, 0.7273, 0.1575, 0.7727, 0.07873, 0.8182, 0.1575, 0.7273, 0.1575, 0.8636, 0.07873, 0.9091, 0.1575, 0.8182, 0.1575, 0.8636, 0.07873, 0.9545, 0.07873, 0.9091, 0.1575, 0.9545, 0.07873, 1.0, 0.1575, 0.9091, 0.1575, 0.3636, 0.1575, 0.4091, 0.07873, 0.4545, 0.1575, 0.3636, 0.1575, 0.3182, 0.07873, 0.4091, 0.07873, 0.3182, 0.07873, 0.3636, 0.0, 0.4091, 0.07873, 0.1364, 0.07873, 0.1818, 0.1575, 0.09091, 0.1575, 0.1364, 0.07873, 0.2273, 0.07873, 0.1818, 0.1575, 0.2273, 0.07873, 0.2727, 0.1575, 0.1818, 0.1575, 0.375, 0.0, 0.625, 0.0, 0.625, 0.25, 0.375, 0.25, 0.375, 0.25, 0.625, 0.25, 0.625, 0.5, 0.375, 0.5, 0.375, 0.5, 0.625, 0.5, 0.625, 0.75, 0.375, 0.75, 0.375, 0.75, 0.625, 0.75, 0.625, 1.0, 0.375, 1.0, 0.125, 0.5, 0.375, 0.5, 0.375, 0.75, 0.125, 0.75, 0.625, 0.5, 0.875, 0.5, 0.875, 0.75, 0.625, 0.75, 1.0, 0.5, 1.0, 1.0, 0.8, 1.0, 0.8, 0.5, 0.8, 0.5, 0.8, 1.0, 0.6, 1.0, 0.6, 0.5, 0.6, 0.5, 0.6, 1.0, 0.4, 1.0, 0.4, 0.5, 0.4783, 0.3242, 0.25, 0.49, 0.02175, 0.3242, 0.1089, 0.05584, 0.3911, 0.05584, 0.4, 0.5, 0.4, 1.0, 0.2, 1.0, 0.2, 0.5, 0.2, 0.5, 0.2, 1.0, 2.98e-08, 1.0, 2.98e-08, 0.5, 0.75, 0.49, 0.9783, 0.3242, 0.8911, 0.05584, 0.6089, 0.05584, 0.5217, 0.3242, 1.0, 0.5, 1.0, 1.0, 0.8, 1.0, 0.8, 0.5, 0.8, 0.5, 0.8, 1.0, 0.6, 1.0, 0.6, 0.5, 0.6, 0.5, 0.6, 1.0, 0.4, 1.0, 0.4, 0.5, 0.4783, 0.3242, 0.25, 0.49, 0.02175, 0.3242, 0.1089, 0.05584, 0.3911, 0.05584, 0.4, 0.5, 0.4, 1.0, 0.2, 1.0, 0.2, 0.5, 0.2, 0.5, 0.2, 1.0, 2.98e-08, 1.0, 2.98e-08, 0.5, 0.75, 0.49, 0.9783, 0.3242, 0.8911, 0.05584, 0.6089, 0.05584, 0.5217, 0.3242, 1.0, 0.5, 1.0, 1.0, 0.8, 1.0, 0.8, 0.5, 0.8, 0.5, 0.8, 1.0, 0.6, 1.0, 0.6, 0.5, 0.6, 0.5, 0.6, 1.0, 0.4, 1.0, 0.4, 0.5, 0.4783, 0.3242, 0.25, 0.49, 0.02175, 0.3242, 0.1089, 0.05584, 0.3911, 0.05584, 0.4, 0.5, 0.4, 1.0, 0.2, 1.0, 0.2, 0.5, 0.2, 0.5, 0.2, 1.0, 2.98e-08, 1.0, 2.98e-08, 0.5, 0.75, 0.49, 0.9783, 0.3242, 0.8911, 0.05584, 0.6089, 0.05584, 0.5217, 0.3242])
_uv.active_render = True
_uv = me_cone.uv_layers.new(name='UVMap.001')
_uv.uv.foreach_set('vector', [0.5, 0.3245, 0.5, 0.6755, 0.5936, 0.6755, 0.6336, 0.3245, 0.6336, 0.3245, 0.5936, 0.6755, 0.6323, 0.6755, 0.689, 0.3245, 0.689, 0.3245, 0.6323, 0.6755, 0.5936, 0.6755, 0.6336, 0.3245, 0.6336, 0.3245, 0.5936, 0.6755, 0.5, 0.6755, 0.5, 0.3245, 0.5, 0.3245, 0.5, 0.6755, 0.4064, 0.6755, 0.3664, 0.3245, 0.3664, 0.3245, 0.4064, 0.6755, 0.3677, 0.6755, 0.311, 0.3245, 0.5936, 0.6755, 0.5, 0.6755, 0.4064, 0.6755, 0.3677, 0.6755, 0.4064, 0.6755, 0.5, 0.6755, 0.5936, 0.6755, 0.6323, 0.6755, 0.311, 0.3245, 0.3677, 0.6755, 0.4064, 0.6755, 0.3664, 0.3245, 0.3664, 0.3245, 0.4064, 0.6755, 0.5, 0.6755, 0.5, 0.3245, 0.5, 0.3245, 0.6336, 0.3245, 0.689, 0.3245, 0.6336, 0.3245, 0.5, 0.3245, 0.3664, 0.3245, 0.311, 0.3245, 0.3664, 0.3245, 0.5, 0.347, 0.5651, 0.3698, 0.4751, 0.3698, 0.6107, 0.4316, 0.5651, 0.3698, 0.6301, 0.4196, 0.5, 0.347, 0.4751, 0.3698, 0.4196, 0.3699, 0.5, 0.347, 0.4196, 0.3699, 0.4751, 0.3698, 0.5, 0.347, 0.4751, 0.3698, 0.5651, 0.3698, 0.6107, 0.4316, 0.6301, 0.4196, 0.6455, 0.5, 0.4577, 0.4316, 0.5402, 0.4196, 0.5, 0.5, 0.3632, 0.4316, 0.3947, 0.4196, 0.3545, 0.5, 0.4577, 0.4316, 0.3947, 0.4196, 0.4101, 0.5, 0.6107, 0.4316, 0.5402, 0.4196, 0.5899, 0.5, 0.6107, 0.4316, 0.6455, 0.5, 0.5899, 0.5, 0.4577, 0.4316, 0.5, 0.5, 0.4101, 0.5, 0.3632, 0.4316, 0.3545, 0.5, 0.3545, 0.5, 0.4577, 0.4316, 0.4101, 0.5, 0.5, 0.5, 0.6107, 0.4316, 0.5899, 0.5, 0.6455, 0.5, 0.5423, 0.5684, 0.6053, 0.5804, 0.5249, 0.6302, 0.3893, 0.5684, 0.4598, 0.5804, 0.4349, 0.6302, 0.3893, 0.5684, 0.3699, 0.5804, 0.4349, 0.6302, 0.5423, 0.5684, 0.4598, 0.5804, 0.5249, 0.6302, 0.6368, 0.5684, 0.6053, 0.5804, 0.5804, 0.6301, 0.5804, 0.6301, 0.5249, 0.6302, 0.5, 0.653, 0.5804, 0.6301, 0.6053, 0.5804, 0.5249, 0.6302, 0.6053, 0.5804, 0.5423, 0.5684, 0.5249, 0.6302, 0.5249, 0.6302, 0.4349, 0.6302, 0.5, 0.653, 0.5249, 0.6302, 0.4598, 0.5804, 0.4349, 0.6302, 0.4598, 0.5804, 0.3893, 0.5684, 0.4349, 0.6302, 0.4349, 0.6302, 0.4349, 0.6302, 0.5, 0.653, 0.4349, 0.6302, 0.3699, 0.5804, 0.4349, 0.6302, 0.3699, 0.5804, 0.3893, 0.5684, 0.4349, 0.6302, 0.4349, 0.6302, 0.5249, 0.6302, 0.5, 0.653, 0.4349, 0.6302, 0.4598, 0.5804, 0.5249, 0.6302, 0.4598, 0.5804, 0.5423, 0.5684, 0.5249, 0.6302, 0.5249, 0.6302, 0.5804, 0.6301, 0.5, 0.653, 0.5249, 0.6302, 0.6053, 0.5804, 0.5804, 0.6301, 0.6053, 0.5804, 0.6368, 0.5684, 0.5804, 0.6301, 0.6455, 0.5, 0.6053, 0.5804, 0.6368, 0.5684, 0.6455, 0.5, 0.5899, 0.5, 0.6053, 0.5804, 0.5899, 0.5, 0.5423, 0.5684, 0.6053, 0.5804, 0.5, 0.5, 0.4598, 0.5804, 0.5423, 0.5684, 0.5, 0.5, 0.4101, 0.5, 0.4598, 0.5804, 0.4101, 0.5, 0.3893, 0.5684, 0.4598, 0.5804, 0.3545, 0.5, 0.3699, 0.5804, 0.3893, 0.5684, 0.3545, 0.5, 0.3545, 0.5, 0.3699, 0.5804, 0.3545, 0.5, 0.3893, 0.5684, 0.3699, 0.5804, 0.4101, 0.5, 0.4598, 0.5804, 0.3893, 0.5684, 0.4101, 0.5, 0.5, 0.5, 0.4598, 0.5804, 0.5, 0.5, 0.5423, 0.5684, 0.4598, 0.5804, 0.5899, 0.5, 0.6053, 0.5804, 0.5423, 0.5684, 0.5899, 0.5, 0.6455, 0.5, 0.6053, 0.5804, 0.6455, 0.5, 0.6368, 0.5684, 0.6053, 0.5804, 0.5899, 0.5, 0.5, 0.5, 0.5423, 0.5684, 0.5899, 0.5, 0.5402, 0.4196, 0.5, 0.5, 0.5402, 0.4196, 0.4577, 0.4316, 0.5, 0.5, 0.4101, 0.5, 0.3545, 0.5, 0.3893, 0.5684, 0.4101, 0.5, 0.3947, 0.4196, 0.3545, 0.5, 0.3947, 0.4196, 0.3632, 0.4316, 0.3545, 0.5, 0.3545, 0.5, 0.4101, 0.5, 0.3893, 0.5684, 0.3545, 0.5, 0.3947, 0.4196, 0.4101, 0.5, 0.3947, 0.4196, 0.4577, 0.4316, 0.4101, 0.5, 0.5, 0.5, 0.5899, 0.5, 0.5423, 0.5684, 0.5, 0.5, 0.5402, 0.4196, 0.5899, 0.5, 0.5402, 0.4196, 0.6107, 0.4316, 0.5899, 0.5, 0.6455, 0.5, 0.6455, 0.5, 0.6368, 0.5684, 0.6455, 0.5, 0.6301, 0.4196, 0.6455, 0.5, 0.6301, 0.4196, 0.6107, 0.4316, 0.6455, 0.5, 0.5651, 0.3698, 0.5402, 0.4196, 0.6107, 0.4316, 0.5651, 0.3698, 0.4751, 0.3698, 0.5402, 0.4196, 0.4751, 0.3698, 0.4577, 0.4316, 0.5402, 0.4196, 0.4751, 0.3698, 0.3947, 0.4196, 0.4577, 0.4316, 0.4751, 0.3698, 0.4196, 0.3699, 0.3947, 0.4196, 0.4196, 0.3699, 0.3632, 0.4316, 0.3947, 0.4196, 0.4196, 0.3699, 0.3947, 0.4196, 0.3632, 0.4316, 0.4196, 0.3699, 0.4751, 0.3698, 0.3947, 0.4196, 0.4751, 0.3698, 0.4577, 0.4316, 0.3947, 0.4196, 0.6301, 0.4196, 0.5651, 0.3698, 0.6107, 0.4316, 0.6301, 0.4196, 0.5651, 0.3698, 0.5651, 0.3698, 0.5651, 0.3698, 0.5, 0.347, 0.5651, 0.3698, 0.4751, 0.3698, 0.5402, 0.4196, 0.4577, 0.4316, 0.4751, 0.3698, 0.5651, 0.3698, 0.5402, 0.4196, 0.5651, 0.3698, 0.6107, 0.4316, 0.5402, 0.4196, 0.4789, 0.41, 0.4852, 0.59, 0.526, 0.59, 0.5371, 0.41, 0.5371, 0.41, 0.526, 0.59, 0.5515, 0.59, 0.5735, 0.41, 0.5735, 0.41, 0.5515, 0.59, 0.5468, 0.59, 0.5669, 0.41, 0.5669, 0.41, 0.5468, 0.59, 0.5148, 0.59, 0.5211, 0.41, 0.5211, 0.41, 0.5148, 0.59, 0.474, 0.59, 0.4629, 0.41, 0.4629, 0.41, 0.474, 0.59, 0.4485, 0.59, 0.4265, 0.41, 0.526, 0.59, 0.4852, 0.59, 0.4532, 0.59, 0.4485, 0.59, 0.474, 0.59, 0.5148, 0.59, 0.5468, 0.59, 0.5515, 0.59, 0.4265, 0.41, 0.4485, 0.59, 0.4532, 0.59, 0.4331, 0.41, 0.4331, 0.41, 0.4532, 0.59, 0.4852, 0.59, 0.4789, 0.41, 0.4789, 0.41, 0.5371, 0.41, 0.5735, 0.41, 0.5669, 0.41, 0.5211, 0.41, 0.4629, 0.41, 0.4265, 0.41, 0.4331, 0.41, 0.5211, 0.41, 0.5148, 0.59, 0.5468, 0.59, 0.5669, 0.41, 0.5669, 0.41, 0.5468, 0.59, 0.5515, 0.59, 0.5735, 0.41, 0.5735, 0.41, 0.5515, 0.59, 0.526, 0.59, 0.5371, 0.41, 0.5371, 0.41, 0.526, 0.59, 0.4852, 0.59, 0.4789, 0.41, 0.4789, 0.41, 0.4852, 0.59, 0.4532, 0.59, 0.4331, 0.41, 0.4331, 0.41, 0.4532, 0.59, 0.4485, 0.59, 0.4265, 0.41, 0.5468, 0.59, 0.5148, 0.59, 0.474, 0.59, 0.4485, 0.59, 0.4532, 0.59, 0.4852, 0.59, 0.526, 0.59, 0.5515, 0.59, 0.4265, 0.41, 0.4485, 0.59, 0.474, 0.59, 0.4629, 0.41, 0.4629, 0.41, 0.474, 0.59, 0.5148, 0.59, 0.5211, 0.41, 0.5211, 0.41, 0.5669, 0.41, 0.5735, 0.41, 0.5371, 0.41, 0.4789, 0.41, 0.4331, 0.41, 0.4265, 0.41, 0.4629, 0.41, 0.5, 0.374, 0.5, 0.626, 0.5445, 0.626, 0.5636, 0.374, 0.5636, 0.374, 0.5445, 0.626, 0.563, 0.626, 0.59, 0.374, 0.59, 0.374, 0.563, 0.626, 0.5445, 0.626, 0.5636, 0.374, 0.5636, 0.374, 0.5445, 0.626, 0.5, 0.626, 0.5, 0.374, 0.5, 0.374, 0.5, 0.626, 0.4555, 0.626, 0.4364, 0.374, 0.4364, 0.374, 0.4555, 0.626, 0.437, 0.626, 0.41, 0.374, 0.5445, 0.626, 0.5, 0.626, 0.4555, 0.626, 0.437, 0.626, 0.4555, 0.626, 0.5, 0.626, 0.5445, 0.626, 0.563, 0.626, 0.41, 0.374, 0.437, 0.626, 0.4555, 0.626, 0.4364, 0.374, 0.4364, 0.374, 0.4555, 0.626, 0.5, 0.626, 0.5, 0.374, 0.5, 0.374, 0.5636, 0.374, 0.59, 0.374, 0.5636, 0.374, 0.5, 0.374, 0.4364, 0.374, 0.41, 0.374, 0.4364, 0.374, 0.5, 0.374, 0.5, 0.626, 0.5445, 0.626, 0.5636, 0.374, 0.5636, 0.374, 0.5445, 0.626, 0.563, 0.626, 0.59, 0.374, 0.59, 0.374, 0.563, 0.626, 0.5445, 0.626, 0.5636, 0.374, 0.5636, 0.374, 0.5445, 0.626, 0.5, 0.626, 0.5, 0.374, 0.5, 0.374, 0.5, 0.626, 0.4555, 0.626, 0.4364, 0.374, 0.4364, 0.374, 0.4555, 0.626, 0.437, 0.626, 0.41, 0.374, 0.5445, 0.626, 0.5, 0.626, 0.4555, 0.626, 0.437, 0.626, 0.4555, 0.626, 0.5, 0.626, 0.5445, 0.626, 0.563, 0.626, 0.41, 0.374, 0.437, 0.626, 0.4555, 0.626, 0.4364, 0.374, 0.4364, 0.374, 0.4555, 0.626, 0.5, 0.626, 0.5, 0.374, 0.5, 0.374, 0.5636, 0.374, 0.59, 0.374, 0.5636, 0.374, 0.5, 0.374, 0.4364, 0.374, 0.41, 0.374, 0.4364, 0.374, 0.5, 0.4505, 0.5, 0.5495, 0.5512, 0.5495, 0.5732, 0.4505, 0.5732, 0.4505, 0.5512, 0.5495, 0.5724, 0.5495, 0.6035, 0.4505, 0.6035, 0.4505, 0.5724, 0.5495, 0.5512, 0.5495, 0.5732, 0.4505, 0.5732, 0.4505, 0.5512, 0.5495, 0.5, 0.5495, 0.5, 0.4505, 0.5, 0.4505, 0.5, 0.5495, 0.4488, 0.5495, 0.4268, 0.4505, 0.4268, 0.4505, 0.4488, 0.5495, 0.4275, 0.5495, 0.3965, 0.4505, 0.5512, 0.5495, 0.5, 0.5495, 0.4488, 0.5495, 0.4275, 0.5495, 0.4488, 0.5495, 0.5, 0.5495, 0.5512, 0.5495, 0.5724, 0.5495, 0.3965, 0.4505, 0.4275, 0.5495, 0.4488, 0.5495, 0.4268, 0.4505, 0.4268, 0.4505, 0.4488, 0.5495, 0.5, 0.5495, 0.5, 0.4505, 0.5, 0.4505, 0.5732, 0.4505, 0.6035, 0.4505, 0.5732, 0.4505, 0.5, 0.4505, 0.4268, 0.4505, 0.3965, 0.4505, 0.4268, 0.4505, 0.5, 0.4505, 0.5, 0.5495, 0.5512, 0.5495, 0.5732, 0.4505, 0.5732, 0.4505, 0.5512, 0.5495, 0.5724, 0.5495, 0.6035, 0.4505, 0.6035, 0.4505, 0.5724, 0.5495, 0.5512, 0.5495, 0.5732, 0.4505, 0.5732, 0.4505, 0.5512, 0.5495, 0.5, 0.5495, 0.5, 0.4505, 0.5, 0.4505, 0.5, 0.5495, 0.4488, 0.5495, 0.4268, 0.4505, 0.4268, 0.4505, 0.4488, 0.5495, 0.4275, 0.5495, 0.3965, 0.4505, 0.5512, 0.5495, 0.5, 0.5495, 0.4488, 0.5495, 0.4275, 0.5495, 0.4488, 0.5495, 0.5, 0.5495, 0.5512, 0.5495, 0.5724, 0.5495, 0.3965, 0.4505, 0.4275, 0.5495, 0.4488, 0.5495, 0.4268, 0.4505, 0.4268, 0.4505, 0.4488, 0.5495, 0.5, 0.5495, 0.5, 0.4505, 0.5, 0.4505, 0.5732, 0.4505, 0.6035, 0.4505, 0.5732, 0.4505, 0.5, 0.4505, 0.4268, 0.4505, 0.3965, 0.4505, 0.4268, 0.4505, 0.5, 0.626, 0.5, 0.5882, 0.598, 0.5624, 0.64, 0.5891, 0.64, 0.5891, 0.598, 0.5624, 0.6386, 0.5, 0.698, 0.5, 0.698, 0.5, 0.6386, 0.5, 0.598, 0.4376, 0.64, 0.4109, 0.64, 0.4109, 0.598, 0.4376, 0.5, 0.4118, 0.5, 0.374, 0.5, 0.374, 0.5, 0.4118, 0.402, 0.4376, 0.36, 0.4109, 0.36, 0.4109, 0.402, 0.4376, 0.3614, 0.5, 0.302, 0.5, 0.598, 0.5624, 0.5, 0.5882, 0.402, 0.5624, 0.3614, 0.5, 0.402, 0.4376, 0.5, 0.4118, 0.598, 0.4376, 0.6386, 0.5, 0.302, 0.5, 0.3614, 0.5, 0.402, 0.5624, 0.36, 0.5891, 0.36, 0.5891, 0.402, 0.5624, 0.5, 0.5882, 0.5, 0.626, 0.5, 0.626, 0.64, 0.5891, 0.698, 0.5, 0.64, 0.4109, 0.5, 0.374, 0.36, 0.4109, 0.302, 0.5, 0.36, 0.5891, 0.5, 0.437, 0.5268, 0.4464, 0.4898, 0.4464, 0.5456, 0.4718, 0.5268, 0.4464, 0.5536, 0.4669, 0.5, 0.437, 0.4898, 0.4464, 0.4669, 0.4464, 0.5, 0.437, 0.4669, 0.4464, 0.4898, 0.4464, 0.5, 0.437, 0.4898, 0.4464, 0.5268, 0.4464, 0.5456, 0.4718, 0.5536, 0.4669, 0.5599, 0.5, 0.4826, 0.4718, 0.5166, 0.4669, 0.5, 0.5, 0.4437, 0.4718, 0.4566, 0.4669, 0.4401, 0.5, 0.4826, 0.4718, 0.4566, 0.4669, 0.463, 0.5, 0.5456, 0.4718, 0.5166, 0.4669, 0.537, 0.5, 0.5456, 0.4718, 0.5599, 0.5, 0.537, 0.5, 0.4826, 0.4718, 0.5, 0.5, 0.463, 0.5, 0.4437, 0.4718, 0.4401, 0.5, 0.4401, 0.5, 0.4826, 0.4718, 0.463, 0.5, 0.5, 0.5, 0.5456, 0.4718, 0.537, 0.5, 0.5599, 0.5, 0.5174, 0.5282, 0.5434, 0.5331, 0.5102, 0.5536, 0.4544, 0.5282, 0.4834, 0.5331, 0.4732, 0.5536, 0.4544, 0.5282, 0.4464, 0.5331, 0.4732, 0.5536, 0.5174, 0.5282, 0.4834, 0.5331, 0.5102, 0.5536, 0.5563, 0.5282, 0.5434, 0.5331, 0.5331, 0.5536, 0.5331, 0.5536, 0.5102, 0.5536, 0.5, 0.563, 0.5331, 0.5536, 0.5434, 0.5331, 0.5102, 0.5536, 0.5434, 0.5331, 0.5174, 0.5282, 0.5102, 0.5536, 0.5102, 0.5536, 0.4732, 0.5536, 0.5, 0.563, 0.5102, 0.5536, 0.4834, 0.5331, 0.4732, 0.5536, 0.4834, 0.5331, 0.4544, 0.5282, 0.4732, 0.5536, 0.4732, 0.5536, 0.4732, 0.5536, 0.5, 0.563, 0.4732, 0.5536, 0.4464, 0.5331, 0.4732, 0.5536, 0.4464, 0.5331, 0.4544, 0.5282, 0.4732, 0.5536, 0.4732, 0.5536, 0.5102, 0.5536, 0.5, 0.563, 0.4732, 0.5536, 0.4834, 0.5331, 0.5102, 0.5536, 0.4834, 0.5331, 0.5174, 0.5282, 0.5102, 0.5536, 0.5102, 0.5536, 0.5331, 0.5536, 0.5, 0.563, 0.5102, 0.5536, 0.5434, 0.5331, 0.5331, 0.5536, 0.5434, 0.5331, 0.5563, 0.5282, 0.5331, 0.5536, 0.5599, 0.5, 0.5434, 0.5331, 0.5563, 0.5282, 0.5599, 0.5, 0.537, 0.5, 0.5434, 0.5331, 0.537, 0.5, 0.5174, 0.5282, 0.5434, 0.5331, 0.5, 0.5, 0.4834, 0.5331, 0.5174, 0.5282, 0.5, 0.5, 0.463, 0.5, 0.4834, 0.5331, 0.463, 0.5, 0.4544, 0.5282, 0.4834, 0.5331, 0.4401, 0.5, 0.4464, 0.5331, 0.4544, 0.5282, 0.4401, 0.5, 0.4401, 0.5, 0.4464, 0.5331, 0.4401, 0.5, 0.4544, 0.5282, 0.4464, 0.5331, 0.463, 0.5, 0.4834, 0.5331, 0.4544, 0.5282, 0.463, 0.5, 0.5, 0.5, 0.4834, 0.5331, 0.5, 0.5, 0.5174, 0.5282, 0.4834, 0.5331, 0.537, 0.5, 0.5434, 0.5331, 0.5174, 0.5282, 0.537, 0.5, 0.5599, 0.5, 0.5434, 0.5331, 0.5599, 0.5, 0.5563, 0.5282, 0.5434, 0.5331, 0.537, 0.5, 0.5, 0.5, 0.5174, 0.5282, 0.537, 0.5, 0.5166, 0.4669, 0.5, 0.5, 0.5166, 0.4669, 0.4826, 0.4718, 0.5, 0.5, 0.463, 0.5, 0.4401, 0.5, 0.4544, 0.5282, 0.463, 0.5, 0.4566, 0.4669, 0.4401, 0.5, 0.4566, 0.4669, 0.4437, 0.4718, 0.4401, 0.5, 0.4401, 0.5, 0.463, 0.5, 0.4544, 0.5282, 0.4401, 0.5, 0.4566, 0.4669, 0.463, 0.5, 0.4566, 0.4669, 0.4826, 0.4718, 0.463, 0.5, 0.5, 0.5, 0.537, 0.5, 0.5174, 0.5282, 0.5, 0.5, 0.5166, 0.4669, 0.537, 0.5, 0.5166, 0.4669, 0.5456, 0.4718, 0.537, 0.5, 0.5599, 0.5, 0.5599, 0.5, 0.5563, 0.5282, 0.5599, 0.5, 0.5536, 0.4669, 0.5599, 0.5, 0.5536, 0.4669, 0.5456, 0.4718, 0.5599, 0.5, 0.5268, 0.4464, 0.5166, 0.4669, 0.5456, 0.4718, 0.5268, 0.4464, 0.4898, 0.4464, 0.5166, 0.4669, 0.4898, 0.4464, 0.4826, 0.4718, 0.5166, 0.4669, 0.4898, 0.4464, 0.4566, 0.4669, 0.4826, 0.4718, 0.4898, 0.4464, 0.4669, 0.4464, 0.4566, 0.4669, 0.4669, 0.4464, 0.4437, 0.4718, 0.4566, 0.4669, 0.4669, 0.4464, 0.4566, 0.4669, 0.4437, 0.4718, 0.4669, 0.4464, 0.4898, 0.4464, 0.4566, 0.4669, 0.4898, 0.4464, 0.4826, 0.4718, 0.4566, 0.4669, 0.5536, 0.4669, 0.5268, 0.4464, 0.5456, 0.4718, 0.5536, 0.4669, 0.5268, 0.4464, 0.5268, 0.4464, 0.5268, 0.4464, 0.5, 0.437, 0.5268, 0.4464, 0.4898, 0.4464, 0.5166, 0.4669, 0.4826, 0.4718, 0.4898, 0.4464, 0.5268, 0.4464, 0.5166, 0.4669, 0.5268, 0.4464, 0.5456, 0.4718, 0.5166, 0.4669, 0.329, 0.4484, 0.329, 0.4748, 0.329, 0.5516, 0.329, 0.5252, 0.329, 0.5252, 0.329, 0.5516, 0.671, 0.5516, 0.671, 0.5252, 0.671, 0.5252, 0.671, 0.5516, 0.671, 0.4748, 0.671, 0.4484, 0.671, 0.4484, 0.671, 0.4748, 0.329, 0.4748, 0.329, 0.4484, 0.329, 0.5252, 0.671, 0.5252, 0.671, 0.4484, 0.329, 0.4484, 0.671, 0.5516, 0.329, 0.5516, 0.329, 0.4748, 0.671, 0.4748, 0.4595, 0.4865, 0.4717, 0.5135, 0.5579, 0.5135, 0.5827, 0.4865, 0.5827, 0.4865, 0.5579, 0.5135, 0.5641, 0.5135, 0.5916, 0.4865, 0.5916, 0.4865, 0.5641, 0.5135, 0.4817, 0.5135, 0.4739, 0.4865, 0.5579, 0.5135, 0.4717, 0.5135, 0.4246, 0.5135, 0.4817, 0.5135, 0.5641, 0.5135, 0.4739, 0.4865, 0.4817, 0.5135, 0.4246, 0.5135, 0.3923, 0.4865, 0.3923, 0.4865, 0.4246, 0.5135, 0.4717, 0.5135, 0.4595, 0.4865, 0.4595, 0.4865, 0.5827, 0.4865, 0.5916, 0.4865, 0.4739, 0.4865, 0.3923, 0.4865, 0.5405, 0.4865, 0.5283, 0.5135, 0.5754, 0.5135, 0.6077, 0.4865, 0.6077, 0.4865, 0.5754, 0.5135, 0.5183, 0.5135, 0.5261, 0.4865, 0.5261, 0.4865, 0.5183, 0.5135, 0.4359, 0.5135, 0.4084, 0.4865, 0.5754, 0.5135, 0.5283, 0.5135, 0.4421, 0.5135, 0.4359, 0.5135, 0.5183, 0.5135, 0.4084, 0.4865, 0.4359, 0.5135, 0.4421, 0.5135, 0.4173, 0.4865, 0.4173, 0.4865, 0.4421, 0.5135, 0.5283, 0.5135, 0.5405, 0.4865, 0.5405, 0.4865, 0.6077, 0.4865, 0.5261, 0.4865, 0.4084, 0.4865, 0.4173, 0.4865, 0.4727, 0.491, 0.4809, 0.509, 0.5805, 0.509, 0.615, 0.491, 0.615, 0.491, 0.5805, 0.509, 0.5688, 0.509, 0.5984, 0.491, 0.5984, 0.491, 0.5688, 0.509, 0.4621, 0.509, 0.4458, 0.491, 0.5805, 0.509, 0.4809, 0.509, 0.4077, 0.509, 0.4621, 0.509, 0.5688, 0.509, 0.4458, 0.491, 0.4621, 0.509, 0.4077, 0.509, 0.3681, 0.491, 0.3681, 0.491, 0.4077, 0.509, 0.4809, 0.509, 0.4727, 0.491, 0.4727, 0.491, 0.615, 0.491, 0.5984, 0.491, 0.4458, 0.491, 0.3681, 0.491])
me_cone.materials.append(mat_original_umbra_metal)
me_cone.materials.append(mat_original_umbra_skin)
me_cone.materials.append(mat_original_umbra_leather)
me_cone.materials.append(mat_original_umbra_rune)
me_cone.materials.append(mat_original_umbra_fabric)
me_cone.update()
me_cone_010 = bpy.data.meshes.new('Cone.010')
me_cone_010.from_pydata([(0.04881, 0.1096, -0.25), (0.03417, 0.07674, 0.25), (0.1096, -0.04881, -0.25), (0.07674, -0.03417, 0.25), (-0.04881, -0.1096, -0.25), (-0.03417, -0.07674, 0.25), (-0.1096, 0.04881, -0.25), (-0.07674, 0.03417, 0.25), (-0.1956, 0.3348, -0.07), (-0.2029, 0.3184, 0.07), (-0.1652, 0.2556, -0.07), (-0.1816, 0.2629, 0.07), (-0.2444, 0.2252, -0.07), (-0.2371, 0.2416, 0.07), (-0.2748, 0.3044, -0.07), (-0.2584, 0.2971, 0.07)], [], [(0, 1, 3, 2), (2, 3, 5, 4), (3, 1, 7, 5), (4, 5, 7, 6), (6, 7, 1, 0), (0, 2, 4, 6), (8, 9, 11, 10), (10, 11, 13, 12), (11, 9, 15, 13), (12, 13, 15, 14), (14, 15, 9, 8), (8, 10, 12, 14)])
me_cone_010.polygons.foreach_set('material_index', [0, 0, 0, 0, 0, 0, 1, 1, 1, 1, 1, 1])
_uv = me_cone_010.uv_layers.new(name='UVMap')
_uv.uv.foreach_set('vector', [1.0, 0.5, 1.0, 1.0, 0.75, 1.0, 0.75, 0.5, 0.75, 0.5, 0.75, 1.0, 0.5, 1.0, 0.5, 0.5, 0.49, 0.25, 0.25, 0.49, 0.01, 0.25, 0.25, 0.01, 0.5, 0.5, 0.5, 1.0, 0.25, 1.0, 0.25, 0.5, 0.25, 0.5, 0.25, 1.0, 0.0, 1.0, 0.0, 0.5, 0.75, 0.49, 0.99, 0.25, 0.75, 0.01, 0.51, 0.25, 1.0, 0.5, 1.0, 1.0, 0.75, 1.0, 0.75, 0.5, 0.75, 0.5, 0.75, 1.0, 0.5, 1.0, 0.5, 0.5, 0.49, 0.25, 0.25, 0.49, 0.01, 0.25, 0.25, 0.01, 0.5, 0.5, 0.5, 1.0, 0.25, 1.0, 0.25, 0.5, 0.25, 0.5, 0.25, 1.0, 0.0, 1.0, 0.0, 0.5, 0.75, 0.49, 0.99, 0.25, 0.75, 0.01, 0.51, 0.25])
_uv.active_render = True
_uv = me_cone_010.uv_layers.new(name='UVMap.001')
_uv.uv.foreach_set('vector', [0.522, 0.3875, 0.5154, 0.6125, 0.5345, 0.6125, 0.5493, 0.3875, 0.5493, 0.3875, 0.5345, 0.6125, 0.4846, 0.6125, 0.478, 0.3875, 0.5345, 0.6125, 0.5154, 0.6125, 0.4655, 0.6125, 0.4846, 0.6125, 0.478, 0.3875, 0.4846, 0.6125, 0.4655, 0.6125, 0.4507, 0.3875, 0.4507, 0.3875, 0.4655, 0.6125, 0.5154, 0.6125, 0.522, 0.3875, 0.522, 0.3875, 0.5493, 0.3875, 0.478, 0.3875, 0.4507, 0.3875, 0.511, 0.4685, 0.5077, 0.5315, 0.5173, 0.5315, 0.5247, 0.4685, 0.5247, 0.4685, 0.5173, 0.5315, 0.4923, 0.5315, 0.489, 0.4685, 0.5173, 0.5315, 0.5077, 0.5315, 0.4827, 0.5315, 0.4923, 0.5315, 0.489, 0.4685, 0.4923, 0.5315, 0.4827, 0.5315, 0.4753, 0.4685, 0.4753, 0.4685, 0.4827, 0.5315, 0.5077, 0.5315, 0.511, 0.4685, 0.511, 0.4685, 0.5247, 0.4685, 0.489, 0.4685, 0.4753, 0.4685])
me_cone_010.materials.append(mat_original_umbra_metal)
me_cone_010.materials.append(mat_original_umbra_rune)
me_cone_010.update()
arm_originalcharacterrig = bpy.data.armatures.new('OriginalCharacterRig')  # bones are not reproduced

# ---- objects
ob_originalcharacterrig = bpy.data.objects.new('OriginalCharacterRig', arm_originalcharacterrig)
ob_original_umbra_femenino = bpy.data.objects.new('Original_Umbra_Femenino', me_cone)
ob_starter_weapon = bpy.data.objects.new('Starter Weapon', me_cone_010)

# ---- transforms, parenting, visibility, modifiers, constraints
ob_originalcharacterrig.location = (0.0, 0.0, 0.0)
ob_originalcharacterrig.display_type = 'WIRE'
ob_original_umbra_femenino.parent = ob_originalcharacterrig
ob_original_umbra_femenino.location = (0.0, 0.04, 0.0)
_vg = ob_original_umbra_femenino.vertex_groups.new(name='Spine')
_vg.add([0, 1, 2, 3, 4, 5, 6, 7, 8, 9, 10, 11, 12, 13, 14, 15, 212, 213, 214, 215, 216, 217, 218, 219], 1.0, 'REPLACE')
_vg = ob_original_umbra_femenino.vertex_groups.new(name='Head')
_vg.add([16, 17, 18, 19, 20, 21, 22, 23, 24, 25, 26, 27, 28, 29, 30, 31, 32, 33, 34, 35, 36, 37, 38, 39, 40, 41, 42, 43, 44, 45, 46, 47, 48, 49, 50, 51, 52, 53, 54, 55, 56, 57, 240, 241, 242, 243, 244, 245, 246, 247, 248, 249], 1.0, 'REPLACE')
_vg = ob_original_umbra_femenino.vertex_groups.new(name='UpperArm.L')
_vg.add([58, 59, 60, 61, 62, 63, 64, 65, 66, 67, 68, 69, 70, 71, 72, 73], 1.0, 'REPLACE')
_vg = ob_original_umbra_femenino.vertex_groups.new(name='UpperArm.R')
_vg.add([74, 75, 76, 77, 78, 79, 80, 81, 82, 83, 84, 85, 86, 87, 88, 89], 1.0, 'REPLACE')
_vg = ob_original_umbra_femenino.vertex_groups.new(name='Thigh.L')
_vg.add([90, 91, 92, 93, 94, 95, 96, 97, 98, 99, 100, 101, 102, 103, 104, 105], 1.0, 'REPLACE')
_vg = ob_original_umbra_femenino.vertex_groups.new(name='Thigh.R')
_vg.add([106, 107, 108, 109, 110, 111, 112, 113, 114, 115, 116, 117, 118, 119, 120, 121], 1.0, 'REPLACE')
_vg = ob_original_umbra_femenino.vertex_groups.new(name='Foot.L')
_vg.add([122, 123, 124, 125, 126, 127, 128, 129, 130, 131, 132, 133, 134, 135, 136, 137], 1.0, 'REPLACE')
_vg = ob_original_umbra_femenino.vertex_groups.new(name='Foot.R')
_vg.add([138, 139, 140, 141, 142, 143, 144, 145, 146, 147, 148, 149, 150, 151, 152, 153], 1.0, 'REPLACE')
_vg = ob_original_umbra_femenino.vertex_groups.new(name='Chest')
_vg.add([154, 155, 156, 157, 158, 159, 160, 161, 162, 163, 164, 165, 166, 167, 168, 169, 170, 171, 172, 173, 174, 175, 176, 177, 178, 179, 180, 181, 182, 183, 184, 185, 186, 187, 188, 189, 190, 191, 192, 193, 194, 195, 196, 197, 198, 199, 200, 201, 202, 203, 204, 205, 206, 207, 208, 209, 210, 211, 220, 221, 222, 223, 224, 225, 226, 227, 228, 229, 230, 231, 232, 233, 234, 235, 236, 237, 238, 239], 1.0, 'REPLACE')
_m = ob_original_umbra_femenino.modifiers.new('Original Rig Skin', 'ARMATURE')
_m.object = ob_originalcharacterrig
ob_starter_weapon.parent = ob_originalcharacterrig
ob_starter_weapon.location = (0.52, 0.14, 0.06)
_vg = ob_starter_weapon.vertex_groups.new(name='Hand.R')
_vg.add([0, 1, 2, 3, 4, 5, 6, 7, 8, 9, 10, 11, 12, 13, 14, 15], 1.0, 'REPLACE')
_m = ob_starter_weapon.modifiers.new('Original Rig Skin', 'ARMATURE')
_m.object = ob_originalcharacterrig

# ---- collection membership
col_collection.objects.link(ob_originalcharacterrig)
col_collection.objects.link(ob_original_umbra_femenino)
col_collection.objects.link(ob_starter_weapon)

# ---- scene / render settings (as saved in the file)
scene.frame_start = 1; scene.frame_end = 250; scene.frame_set(1)
scene.render.engine = 'BLENDER_EEVEE_NEXT'
scene.render.bake_bias = 0.0
scene.render.bake_samples = 0
scene.render.compositor_device = 'GPU'
scene.eevee.use_volume_custom_range = False
scene.eevee.fast_gi_thickness_near = 0.1
scene.eevee.fast_gi_thickness_far = 0.0
scene.eevee.ray_tracing_options.screen_trace_thickness = 0.1
bpy.context.view_layer.update()

# ---- added for rendering (the .blend has no active camera and no usable light): camera, sun
cam_auto = bpy.data.cameras.new('AutoCamera')
cam_auto.lens = 50.0
cam_auto.sensor_width = 36.0
cam_auto.clip_end = 1000.0
ob_auto_camera = bpy.data.objects.new('AutoCamera', cam_auto)
scene.collection.objects.link(ob_auto_camera)
ob_auto_camera.location = (2.96738, -3.41426, 2.30146)
ob_auto_camera.rotation_euler = (1.09748, -7.21219e-08, 0.694738)
scene.camera = ob_auto_camera
light_auto_sun = bpy.data.lights.new('AutoSun', 'SUN')
light_auto_sun.energy = 3.0
light_auto_sun.angle = 0.0523599
ob_auto_sun = bpy.data.objects.new('AutoSun', light_auto_sun)
scene.collection.objects.link(ob_auto_sun)
ob_auto_sun.rotation_euler = (0.872665, 0.174533, 0.523599)
bpy.context.view_layer.update()
